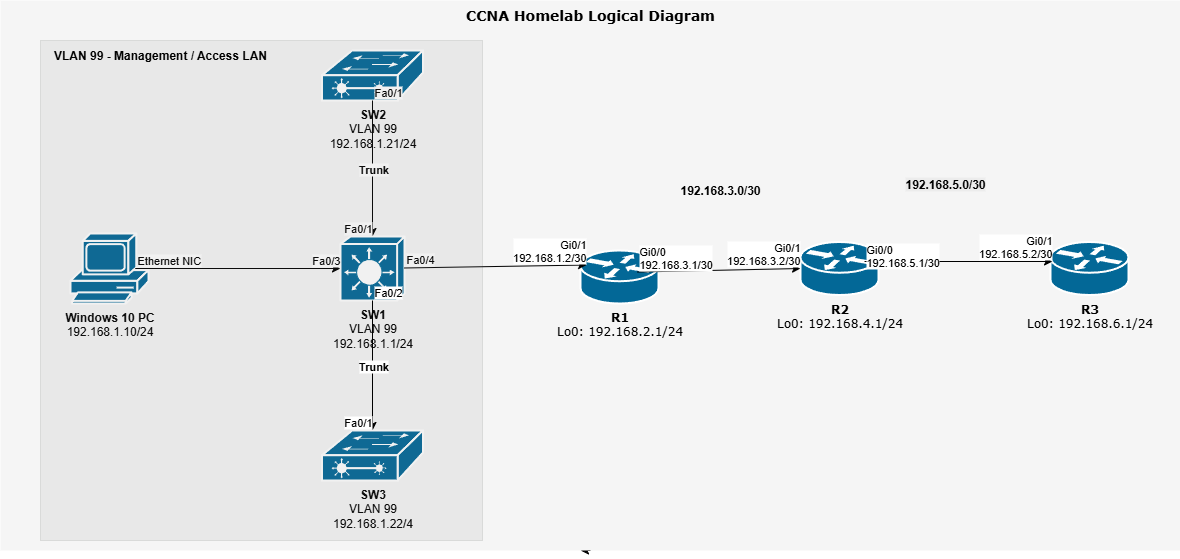

The diagram above was exported from draw.io. Its source (the exported page's mxGraphModel, read from the mxfile embedded in the PNG):
<mxGraphModel dx="1426" dy="777" grid="1" gridSize="10" guides="1" tooltips="1" connect="1" arrows="1" fold="1" page="1" pageScale="1" pageWidth="1100" pageHeight="850" background="none" math="0" shadow="0">
  <root>
    <mxCell id="0" />
    <mxCell id="1" parent="0" />
    <mxCell id="EVQ-JeR7odVhQ5Jcqe_D-61" style="edgeStyle=orthogonalEdgeStyle;rounded=0;orthogonalLoop=1;jettySize=auto;html=1;exitX=0.5;exitY=1;exitDx=0;exitDy=0;" edge="1" parent="1" source="1c7a67bf8fd3230f-83">
      <mxGeometry relative="1" as="geometry">
        <mxPoint x="1040" y="710" as="targetPoint" />
      </mxGeometry>
    </mxCell>
    <mxCell id="1c7a67bf8fd3230f-83" value="CCNA Homelab Logical Diagram" style="whiteSpace=wrap;html=1;rounded=0;shadow=0;comic=0;strokeWidth=1;fontFamily=Verdana;fontSize=14;fillColor=#f5f5f5;strokeColor=none;verticalAlign=top;fontStyle=1" parent="1" vertex="1">
      <mxGeometry x="460" y="160" width="1180" height="550" as="geometry" />
    </mxCell>
    <mxCell id="1c7a67bf8fd3230f-46" value="&lt;b&gt;R1&lt;/b&gt;&lt;br&gt;Lo0: 192.168.2.1/24" style="shape=mxgraph.cisco.routers.router;html=1;dashed=0;fillColor=#036897;strokeColor=#ffffff;strokeWidth=2;verticalLabelPosition=bottom;verticalAlign=top;rounded=0;shadow=0;comic=0;fontFamily=Verdana;fontSize=12;" parent="1" vertex="1">
      <mxGeometry x="1040" y="410" width="78" height="53" as="geometry" />
    </mxCell>
    <mxCell id="1c7a67bf8fd3230f-47" value="&lt;b&gt;R2&lt;/b&gt;&lt;br&gt;Lo0: 192.168.4.1/24" style="shape=mxgraph.cisco.routers.router;html=1;dashed=0;fillColor=#036897;strokeColor=#ffffff;strokeWidth=2;verticalLabelPosition=bottom;verticalAlign=top;rounded=0;shadow=0;comic=0;fontFamily=Verdana;fontSize=12;" parent="1" vertex="1">
      <mxGeometry x="1260" y="401.5" width="78" height="53" as="geometry" />
    </mxCell>
    <mxCell id="1c7a67bf8fd3230f-48" value="&lt;b&gt;R3&lt;br&gt;&lt;/b&gt;Lo0: 192.168.6.1/24" style="shape=mxgraph.cisco.routers.router;html=1;dashed=0;fillColor=#036897;strokeColor=#ffffff;strokeWidth=2;verticalLabelPosition=bottom;verticalAlign=top;rounded=0;shadow=0;comic=0;fontFamily=Verdana;fontSize=12;" parent="1" vertex="1">
      <mxGeometry x="1510" y="401.5" width="78" height="53" as="geometry" />
    </mxCell>
    <mxCell id="EVQ-JeR7odVhQ5Jcqe_D-1" value="&lt;b&gt;Windows 10 PC&lt;br&gt;&lt;/b&gt;192.168.1.10/24" style="shape=mxgraph.cisco.computers_and_peripherals.pc;sketch=0;html=1;pointerEvents=1;dashed=0;fillColor=#036897;strokeColor=#ffffff;strokeWidth=2;verticalLabelPosition=bottom;verticalAlign=top;align=center;outlineConnect=0;" vertex="1" parent="1">
      <mxGeometry x="530" y="393" width="78" height="70" as="geometry" />
    </mxCell>
    <mxCell id="EVQ-JeR7odVhQ5Jcqe_D-3" value="&lt;b&gt;SW1&lt;/b&gt;&lt;br&gt;VLAN 99&lt;br&gt;192.168.1.1/24&lt;div&gt;&lt;br&gt;&lt;/div&gt;" style="shape=mxgraph.cisco.switches.layer_3_switch;sketch=0;html=1;pointerEvents=1;dashed=0;fillColor=#036897;strokeColor=#ffffff;strokeWidth=2;verticalLabelPosition=bottom;verticalAlign=top;align=center;outlineConnect=0;" vertex="1" parent="1">
      <mxGeometry x="800" y="396" width="64" height="64" as="geometry" />
    </mxCell>
    <mxCell id="EVQ-JeR7odVhQ5Jcqe_D-4" value="&lt;b&gt;SW2&lt;/b&gt;&lt;br&gt;VLAN 99&lt;br&gt;192.168.1.21/24" style="shape=mxgraph.cisco.switches.layer_2_remote_switch;sketch=0;html=1;pointerEvents=1;dashed=0;fillColor=#036897;strokeColor=#ffffff;strokeWidth=2;verticalLabelPosition=bottom;verticalAlign=top;align=center;outlineConnect=0;" vertex="1" parent="1">
      <mxGeometry x="781.5" y="210" width="101" height="50" as="geometry" />
    </mxCell>
    <mxCell id="EVQ-JeR7odVhQ5Jcqe_D-5" value="&lt;b&gt;SW3&lt;/b&gt;&lt;br&gt;VLAN 99 &lt;br&gt;192.168.1.22/4" style="shape=mxgraph.cisco.switches.layer_2_remote_switch;sketch=0;html=1;pointerEvents=1;dashed=0;fillColor=#036897;strokeColor=#ffffff;strokeWidth=2;verticalLabelPosition=bottom;verticalAlign=top;align=center;outlineConnect=0;" vertex="1" parent="1">
      <mxGeometry x="781.5" y="590" width="101" height="50" as="geometry" />
    </mxCell>
    <mxCell id="EVQ-JeR7odVhQ5Jcqe_D-13" value="" style="endArrow=classic;html=1;rounded=0;exitX=0.83;exitY=0.5;exitDx=0;exitDy=0;exitPerimeter=0;" edge="1" parent="1" source="EVQ-JeR7odVhQ5Jcqe_D-1" target="EVQ-JeR7odVhQ5Jcqe_D-3">
      <mxGeometry relative="1" as="geometry">
        <mxPoint x="670" y="280" as="sourcePoint" />
        <mxPoint x="830" y="280" as="targetPoint" />
      </mxGeometry>
    </mxCell>
    <mxCell id="EVQ-JeR7odVhQ5Jcqe_D-15" value="Ethernet NIC" style="edgeLabel;resizable=0;html=1;;align=left;verticalAlign=bottom;" connectable="0" vertex="1" parent="EVQ-JeR7odVhQ5Jcqe_D-13">
      <mxGeometry x="-1" relative="1" as="geometry" />
    </mxCell>
    <mxCell id="EVQ-JeR7odVhQ5Jcqe_D-16" value="Fa0/3" style="edgeLabel;resizable=0;html=1;;align=right;verticalAlign=bottom;" connectable="0" vertex="1" parent="EVQ-JeR7odVhQ5Jcqe_D-13">
      <mxGeometry x="1" relative="1" as="geometry" />
    </mxCell>
    <mxCell id="EVQ-JeR7odVhQ5Jcqe_D-17" value="" style="endArrow=classic;html=1;rounded=0;entryX=0.077;entryY=0.274;entryDx=0;entryDy=0;entryPerimeter=0;" edge="1" parent="1" source="EVQ-JeR7odVhQ5Jcqe_D-3" target="1c7a67bf8fd3230f-46">
      <mxGeometry relative="1" as="geometry">
        <mxPoint x="920" y="330" as="sourcePoint" />
        <mxPoint x="1080" y="330" as="targetPoint" />
      </mxGeometry>
    </mxCell>
    <mxCell id="EVQ-JeR7odVhQ5Jcqe_D-19" value="Fa0/4" style="edgeLabel;resizable=0;html=1;;align=left;verticalAlign=bottom;" connectable="0" vertex="1" parent="EVQ-JeR7odVhQ5Jcqe_D-17">
      <mxGeometry x="-1" relative="1" as="geometry" />
    </mxCell>
    <mxCell id="EVQ-JeR7odVhQ5Jcqe_D-20" value="Gi0/1&lt;br&gt;192.168.1.2/30" style="edgeLabel;resizable=0;html=1;;align=right;verticalAlign=bottom;" connectable="0" vertex="1" parent="EVQ-JeR7odVhQ5Jcqe_D-17">
      <mxGeometry x="1" relative="1" as="geometry" />
    </mxCell>
    <mxCell id="EVQ-JeR7odVhQ5Jcqe_D-25" value="" style="endArrow=classic;html=1;rounded=0;exitX=0.731;exitY=0.406;exitDx=0;exitDy=0;exitPerimeter=0;entryX=0;entryY=0.5;entryDx=0;entryDy=0;entryPerimeter=0;" edge="1" parent="1" source="1c7a67bf8fd3230f-46" target="1c7a67bf8fd3230f-47">
      <mxGeometry relative="1" as="geometry">
        <mxPoint x="960" y="500" as="sourcePoint" />
        <mxPoint x="1120" y="500" as="targetPoint" />
      </mxGeometry>
    </mxCell>
    <mxCell id="EVQ-JeR7odVhQ5Jcqe_D-27" value="Gi0/0&lt;br&gt;192.168.3.1/30" style="edgeLabel;resizable=0;html=1;;align=left;verticalAlign=bottom;" connectable="0" vertex="1" parent="EVQ-JeR7odVhQ5Jcqe_D-25">
      <mxGeometry x="-1" relative="1" as="geometry" />
    </mxCell>
    <mxCell id="EVQ-JeR7odVhQ5Jcqe_D-28" value="Gi0/1&lt;br&gt;192.168.3.2/30" style="edgeLabel;resizable=0;html=1;;align=right;verticalAlign=bottom;" connectable="0" vertex="1" parent="EVQ-JeR7odVhQ5Jcqe_D-25">
      <mxGeometry x="1" relative="1" as="geometry" />
    </mxCell>
    <mxCell id="EVQ-JeR7odVhQ5Jcqe_D-29" value="" style="endArrow=classic;html=1;rounded=0;exitX=0.821;exitY=0.368;exitDx=0;exitDy=0;exitPerimeter=0;entryX=0.026;entryY=0.368;entryDx=0;entryDy=0;entryPerimeter=0;" edge="1" parent="1" source="1c7a67bf8fd3230f-47" target="1c7a67bf8fd3230f-48">
      <mxGeometry relative="1" as="geometry">
        <mxPoint x="1310" y="410" as="sourcePoint" />
        <mxPoint x="1493" y="411" as="targetPoint" />
      </mxGeometry>
    </mxCell>
    <mxCell id="EVQ-JeR7odVhQ5Jcqe_D-30" value="Gi0/0&lt;br&gt;192.168.5.1/30" style="edgeLabel;resizable=0;html=1;;align=left;verticalAlign=bottom;" connectable="0" vertex="1" parent="EVQ-JeR7odVhQ5Jcqe_D-29">
      <mxGeometry x="-1" relative="1" as="geometry">
        <mxPoint y="9" as="offset" />
      </mxGeometry>
    </mxCell>
    <mxCell id="EVQ-JeR7odVhQ5Jcqe_D-31" value="Gi0/1&lt;br&gt;192.168.5.2/30" style="edgeLabel;resizable=0;html=1;;align=right;verticalAlign=bottom;" connectable="0" vertex="1" parent="EVQ-JeR7odVhQ5Jcqe_D-29">
      <mxGeometry x="1" relative="1" as="geometry" />
    </mxCell>
    <mxCell id="EVQ-JeR7odVhQ5Jcqe_D-49" value="192.168.3.0/30" style="text;html=1;align=center;verticalAlign=middle;whiteSpace=wrap;rounded=0;fontStyle=1" vertex="1" parent="1">
      <mxGeometry x="1150" y="335" width="60" height="30" as="geometry" />
    </mxCell>
    <mxCell id="EVQ-JeR7odVhQ5Jcqe_D-50" value="&lt;span style=&quot;color: rgb(0, 0, 0); font-family: Helvetica; font-size: 12px; font-style: normal; font-variant-ligatures: normal; font-variant-caps: normal; font-weight: 700; letter-spacing: normal; orphans: 2; text-indent: 0px; text-transform: none; widows: 2; word-spacing: 0px; -webkit-text-stroke-width: 0px; white-space: normal; background-color: rgb(236, 236, 236); text-decoration-thickness: initial; text-decoration-style: initial; text-decoration-color: initial; float: none; display: inline !important;&quot;&gt;192.168.5.0/30&lt;/span&gt;" style="text;whiteSpace=wrap;html=1;align=center;" vertex="1" parent="1">
      <mxGeometry x="1350" y="330" width="110" height="40" as="geometry" />
    </mxCell>
    <mxCell id="EVQ-JeR7odVhQ5Jcqe_D-51" value="" style="endArrow=classic;html=1;rounded=0;" edge="1" parent="1" source="EVQ-JeR7odVhQ5Jcqe_D-4" target="EVQ-JeR7odVhQ5Jcqe_D-3">
      <mxGeometry relative="1" as="geometry">
        <mxPoint x="940" y="300" as="sourcePoint" />
        <mxPoint x="1100" y="300" as="targetPoint" />
      </mxGeometry>
    </mxCell>
    <mxCell id="EVQ-JeR7odVhQ5Jcqe_D-52" value="Trunk" style="edgeLabel;resizable=0;html=1;;align=center;verticalAlign=middle;fontStyle=1" connectable="0" vertex="1" parent="EVQ-JeR7odVhQ5Jcqe_D-51">
      <mxGeometry relative="1" as="geometry" />
    </mxCell>
    <mxCell id="EVQ-JeR7odVhQ5Jcqe_D-53" value="Fa0/1" style="edgeLabel;resizable=0;html=1;;align=left;verticalAlign=bottom;" connectable="0" vertex="1" parent="EVQ-JeR7odVhQ5Jcqe_D-51">
      <mxGeometry x="-1" relative="1" as="geometry" />
    </mxCell>
    <mxCell id="EVQ-JeR7odVhQ5Jcqe_D-54" value="Fa0/1" style="edgeLabel;resizable=0;html=1;;align=right;verticalAlign=bottom;" connectable="0" vertex="1" parent="EVQ-JeR7odVhQ5Jcqe_D-51">
      <mxGeometry x="1" relative="1" as="geometry" />
    </mxCell>
    <mxCell id="EVQ-JeR7odVhQ5Jcqe_D-66" value="" style="rounded=0;whiteSpace=wrap;html=1;opacity=10;strokeColor=#121B10;fillColor=#777777;" vertex="1" parent="1">
      <mxGeometry x="500" y="200" width="442" height="500" as="geometry" />
    </mxCell>
    <mxCell id="EVQ-JeR7odVhQ5Jcqe_D-57" value="" style="endArrow=classic;html=1;rounded=0;" edge="1" parent="1" source="EVQ-JeR7odVhQ5Jcqe_D-3" target="EVQ-JeR7odVhQ5Jcqe_D-5">
      <mxGeometry relative="1" as="geometry">
        <mxPoint x="1099" y="570" as="sourcePoint" />
        <mxPoint x="1099" y="676" as="targetPoint" />
      </mxGeometry>
    </mxCell>
    <mxCell id="EVQ-JeR7odVhQ5Jcqe_D-58" value="Trunk" style="edgeLabel;resizable=0;html=1;;align=center;verticalAlign=middle;fontStyle=1" connectable="0" vertex="1" parent="EVQ-JeR7odVhQ5Jcqe_D-57">
      <mxGeometry relative="1" as="geometry" />
    </mxCell>
    <mxCell id="EVQ-JeR7odVhQ5Jcqe_D-59" value="Fa0/2" style="edgeLabel;resizable=0;html=1;;align=left;verticalAlign=bottom;" connectable="0" vertex="1" parent="EVQ-JeR7odVhQ5Jcqe_D-57">
      <mxGeometry x="-1" relative="1" as="geometry" />
    </mxCell>
    <mxCell id="EVQ-JeR7odVhQ5Jcqe_D-60" value="Fa0/1" style="edgeLabel;resizable=0;html=1;;align=right;verticalAlign=bottom;" connectable="0" vertex="1" parent="EVQ-JeR7odVhQ5Jcqe_D-57">
      <mxGeometry x="1" relative="1" as="geometry" />
    </mxCell>
    <mxCell id="EVQ-JeR7odVhQ5Jcqe_D-67" value="&lt;b&gt;VLAN 99 - Management / Access LAN&lt;/b&gt;" style="text;html=1;align=center;verticalAlign=middle;whiteSpace=wrap;rounded=0;" vertex="1" parent="1">
      <mxGeometry x="500" y="200" width="240" height="30" as="geometry" />
    </mxCell>
  </root>
</mxGraphModel>